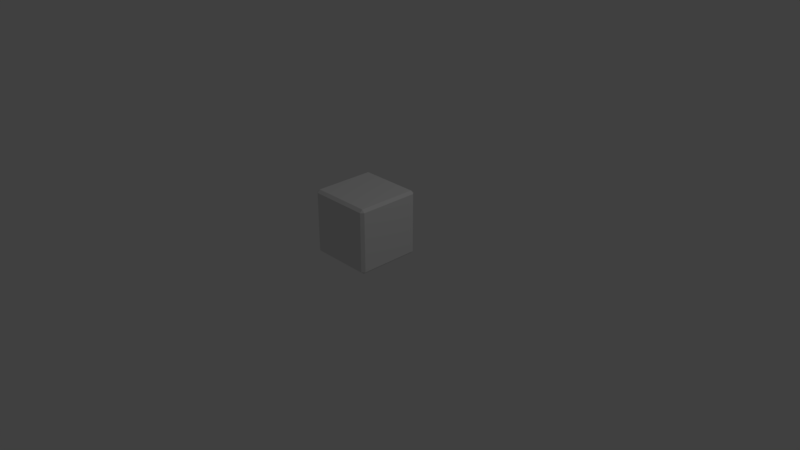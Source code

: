 # Source: Box.blend  (saved by Blender 2.78.0; exported with 4.5.12 LTS)
import bpy
from mathutils import Matrix  # noqa: F401  (used for matrix-valued properties, if any)

bpy.ops.wm.read_factory_settings(use_empty=True)
scene = bpy.context.scene
scene.name = 'Scene'

# ---- collections
col_collection_1 = bpy.data.collections.new('Collection 1'); scene.collection.children.link(col_collection_1)

# ---- materials (node trees are filled in below, after node groups)
mat_material = bpy.data.materials.new('Material')
mat_material.alpha_threshold = 0.0
mat_material.use_transparent_shadow = False
mat_material.roughness = 0.5
mat_material.line_color = (0.0, 0.0, 0.0, 1.0)

# ---- material node trees

# ---- world
world_world = bpy.data.worlds.new('World'); scene.world = world_world
world_world.color = (0.05088, 0.05088, 0.05088)
world_world.use_sun_shadow = False
world_world.sun_shadow_jitter_overblur = 0.0
world_world.cycles.sampling_method = 'MANUAL'

# ---- cameras
cam_camera = bpy.data.cameras.new('Camera')
cam_camera.clip_end = 100.0
cam_camera.lens = 35.0
cam_camera.sensor_width = 32.0
cam_camera.sensor_height = 18.0
cam_camera.ortho_scale = 7.314
cam_camera.dof.focus_distance = 0.0
cam_camera.dof.aperture_fstop = 128.0

# ---- lights
light_lamp = bpy.data.lights.new('Lamp', 'POINT')
light_lamp.transmission_factor = 0.0
light_lamp.cutoff_distance = 30.0
light_lamp.energy = 100.0
light_lamp.shadow_buffer_clip_start = 1.001
light_lamp.shadow_soft_size = 0.1
light_lamp.shadow_maximum_resolution = 0.006
light_lamp.use_absolute_resolution = True

# ---- meshes
me_cube = bpy.data.meshes.new('Cube')
me_cube.from_pydata([(-0.4469, 0.4329, 0.8493), (0.3569, 0.3964, 0.009007), (0.3569, 0.4329, 0.8493), (0.3569, -0.4074, 0.009007), (-0.4469, -0.4074, 0.009007), (0.3569, 0.4329, 0.04554), (-0.4469, 0.4329, 0.04554), (-0.4834, 0.3964, 0.8493), (-0.4834, 0.3964, 0.04554), (-0.4469, -0.4439, 0.8493), (0.3569, -0.4439, 0.8493), (-0.4469, -0.4074, 0.8858), (0.3569, -0.4074, 0.8858), (-0.4834, -0.4074, 0.8493), (-0.4834, -0.4074, 0.04554), (-0.4469, 0.3964, 0.8858), (0.3569, 0.3964, 0.8858), (-0.4469, 0.3964, 0.009007), (0.3934, -0.4074, 0.8493), (0.3934, 0.3964, 0.8493), (0.3569, -0.4439, 0.04554), (-0.4469, -0.4439, 0.04554), (0.3934, 0.3964, 0.04554), (0.3934, -0.4074, 0.04554)], [], [(13, 11, 15, 7), (0, 15, 16, 2), (10, 12, 11, 9), (19, 16, 12, 18), (10, 18, 12), (16, 19, 2), (15, 0, 7), (13, 9, 11), (16, 15, 11, 12), (6, 5, 1, 17), (4, 3, 20, 21), (17, 4, 14, 8), (22, 23, 3, 1), (9, 13, 14, 21), (20, 23, 18, 10), (2, 19, 22, 5), (7, 0, 6, 8), (1, 3, 4, 17), (1, 5, 22), (6, 17, 8), (21, 14, 4), (3, 23, 20), (18, 23, 22, 19), (5, 6, 0, 2), (13, 7, 8, 14), (21, 20, 10, 9)])
_uv = me_cube.uv_layers.new(name='UVMap')
_uv.uv.foreach_set('vector', [0.3337, 0.8425, 0.3337, 0.8211, 0.6663, 0.8211, 0.6663, 0.8425, 0.3337, 0.7544, 0.3337, 0.733, 0.6663, 0.733, 0.6663, 0.7544, 0.6663, 0.7991, 0.6663, 0.8205, 0.3337, 0.8205, 0.3337, 0.7991, 0.6663, 0.7551, 0.6663, 0.7765, 0.3337, 0.7765, 0.3337, 0.7551, 0.689, 0.689, 0.7075, 0.6997, 0.689, 0.7104, 0.7267, 0.7104, 0.7082, 0.6997, 0.7267, 0.689, 0.7104, 0.711, 0.6997, 0.7295, 0.689, 0.711, 0.6861, 0.667, 0.7075, 0.667, 0.6968, 0.6855, 0.6663, 0.6663, 0.3337, 0.6663, 0.3337, 0.3337, 0.6663, 0.3337, 0.3337, 0.711, 0.6663, 0.711, 0.6663, 0.7324, 0.3337, 0.7324, 0.3337, 0.7771, 0.6663, 0.7771, 0.6663, 0.7985, 0.3337, 0.7985, 0.6663, 0.7104, 0.3337, 0.7104, 0.3337, 0.689, 0.6663, 0.689, 0.6663, 0.6884, 0.3337, 0.6884, 0.3337, 0.667, 0.6663, 0.667, 0.7104, 0.6663, 0.689, 0.6663, 0.689, 0.3337, 0.7104, 0.3337, 0.733, 0.3337, 0.7544, 0.3337, 0.7544, 0.6663, 0.733, 0.6663, 0.7324, 0.6663, 0.711, 0.6663, 0.711, 0.3337, 0.7324, 0.3337, 0.6884, 0.6663, 0.667, 0.6663, 0.667, 0.3337, 0.6884, 0.3337, 0.333, 0.0003168, 0.333, 0.333, 0.0003168, 0.333, 0.0003168, 0.0003169, 0.667, 0.667, 0.6855, 0.6777, 0.667, 0.6884, 0.6884, 0.7075, 0.667, 0.7075, 0.6777, 0.689, 0.7267, 0.6884, 0.7082, 0.6777, 0.7267, 0.667, 0.6777, 0.7082, 0.6884, 0.7267, 0.667, 0.7267, 0.3337, 0.333, 0.3337, 0.0003168, 0.6663, 0.0003169, 0.6663, 0.333, 0.9997, 0.0003168, 0.9997, 0.333, 0.667, 0.333, 0.667, 0.0003168, 0.0003168, 0.9997, 0.0003168, 0.667, 0.333, 0.667, 0.333, 0.9997, 0.0003168, 0.3337, 0.333, 0.3337, 0.333, 0.6663, 0.0003169, 0.6663])
me_cube.materials.append(mat_material)
me_cube.use_remesh_preserve_volume = False
me_cube.use_remesh_preserve_attributes = False
me_cube.use_mirror_vertex_groups = False
me_cube.update()

# ---- objects
ob_cube = bpy.data.objects.new('Cube', me_cube)
ob_lamp = bpy.data.objects.new('Lamp', light_lamp)
ob_camera = bpy.data.objects.new('Camera', cam_camera)

# ---- transforms, parenting, visibility, modifiers, constraints
ob_cube.location = (0.0, 0.0, 0.0)
ob_cube.lock_rotations_4d = False
ob_cube.empty_display_type = 'ARROWS'
ob_cube.lineart.crease_threshold = 0.0
ob_lamp.location = (4.076, 1.005, 5.904)
ob_lamp.rotation_euler = (0.6503, 0.05522, 1.866)
ob_lamp.lock_rotations_4d = False
ob_lamp.empty_display_type = 'ARROWS'
ob_lamp.color = (0.0, 0.0, 0.0, 0.0)
ob_lamp.lineart.crease_threshold = 0.0
ob_camera.location = (7.481, -6.508, 5.344)
ob_camera.rotation_euler = (1.109, 0.0, 0.8149)
ob_camera.lock_rotations_4d = False
ob_camera.empty_display_type = 'ARROWS'
ob_camera.color = (0.0, 0.0, 0.0, 0.0)
ob_camera.display_type = 'WIRE'
ob_camera.lineart.crease_threshold = 0.0

# ---- collection membership
col_collection_1.objects.link(ob_cube)
col_collection_1.objects.link(ob_lamp)
col_collection_1.objects.link(ob_camera)

# ---- scene / render settings (as saved in the file)
scene.camera = ob_camera
scene.frame_start = 1; scene.frame_end = 250; scene.frame_set(1)
scene.render.engine = 'BLENDER_EEVEE_NEXT'
scene.render.resolution_percentage = 50
scene.render.dither_intensity = 0.0
scene.cycles.use_denoising = False
scene.cycles.samples = 128
scene.cycles.sampling_pattern = 'TABULATED_SOBOL'
scene.cycles.light_sampling_threshold = 0.0
scene.cycles.use_adaptive_sampling = False
scene.cycles.use_light_tree = False
scene.cycles.blur_glossy = 0.0
scene.cycles.sample_clamp_indirect = 0.0
scene.view_settings.view_transform = 'Standard'
bpy.context.view_layer.update()
